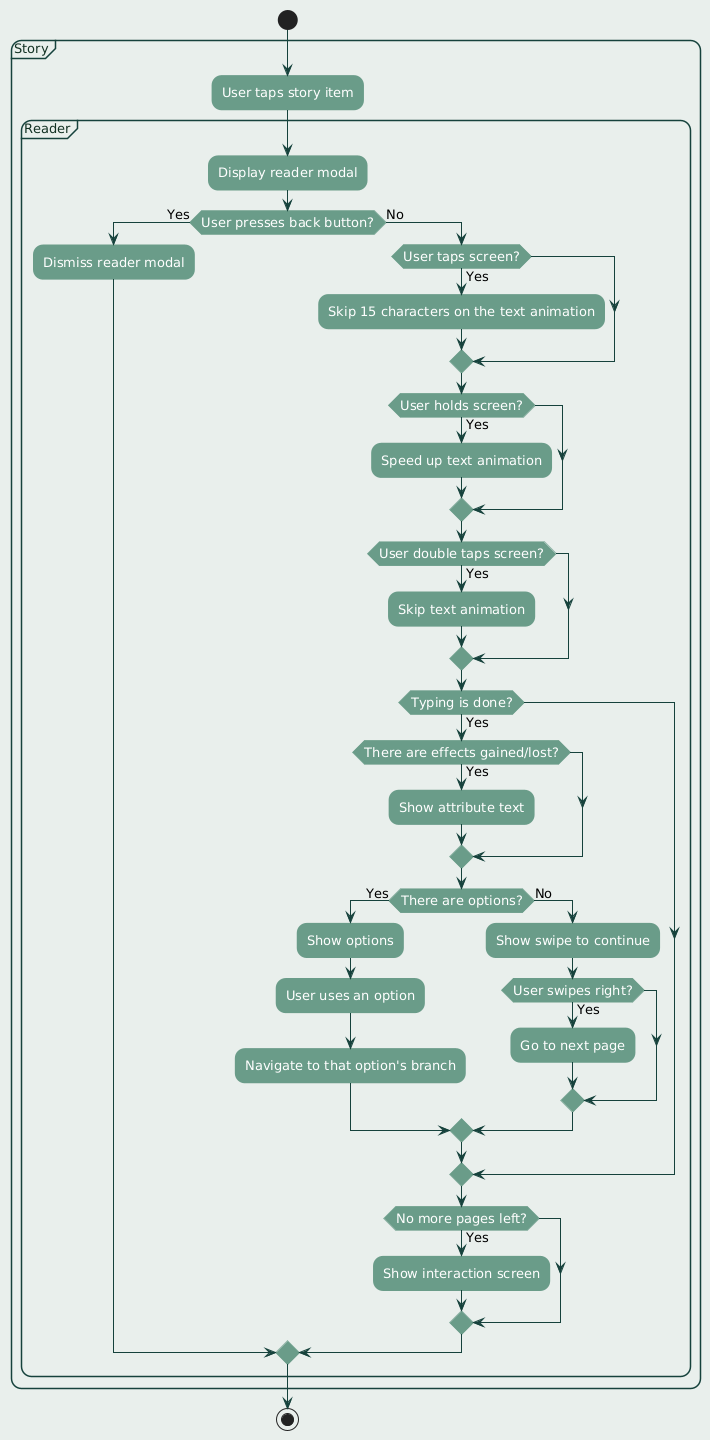

The diagram above was rendered by PlantUML. Its source (embedded in the PNG):
@startuml
' ========== FONT AND LAYOUT ==========
skinparam defaultFontName "Century Gothic"
skinparam defaultFontSize 13
skinparam defaultTextAlignment center

skinparam backgroundColor #e9efec
skinparam shadowing false
skinparam roundcorner 20

' ========== ACTIVITY DIAGRAM COLORS ==========
skinparam activity {
  BackgroundColor #6a9c89
  BorderColor #6a9c89
  FontColor #FFFFFF
}

skinparam arrowColor #16423c

' ========== NOTES ==========
skinparam note {
  BackgroundColor #e8f5f0
  BorderColor #6a9c89
  FontColor #123123
}

' ========== PARTITIONS / SWIMLANES ==========
skinparam PartitionBackgroundColor #e9efec
skinparam PartitionBorderColor #16423c
skinparam PartitionFontColor #123123

' ========== CLASS STYLING (if used) ==========
skinparam class {
  BackgroundColor #e8f5f0
  BorderColor #6a9c89
  FontColor #123123
}

' ========== ACTIVITY DIAGRAM ==========

' ========== STATE DIAGRAM COLORS ==========
skinparam state {
  BackgroundColor #6a9c89
  BorderColor #16423c
  FontColor #FFFFFF
}

start

partition "Story" {
    :User taps story item;

    partition "Reader" {
        :Display reader modal;

        if (User presses back button?) then (Yes)
            :Dismiss reader modal;
        else (No)
            if (User taps screen?) then (Yes)
                :Skip 15 characters on the text animation;
            endif
            if (User holds screen?) then (Yes)
                :Speed up text animation;
            endif
            if (User double taps screen?) then (Yes)
                :Skip text animation;
            endif

            if (Typing is done?) then (Yes)
                if (There are effects gained/lost?) then (Yes)
                    :Show attribute text;
                endif
                if (There are options?) then (Yes)
                    :Show options;
                    :User uses an option;
                    :Navigate to that option's branch;
                else (No)
                    :Show swipe to continue;
                    if (User swipes right?) then (Yes)
                        :Go to next page;
                    endif
                endif
            endif

            if (No more pages left?) then (Yes)
                :Show interaction screen;
            endif
        endif
    }
}
stop
@enduml